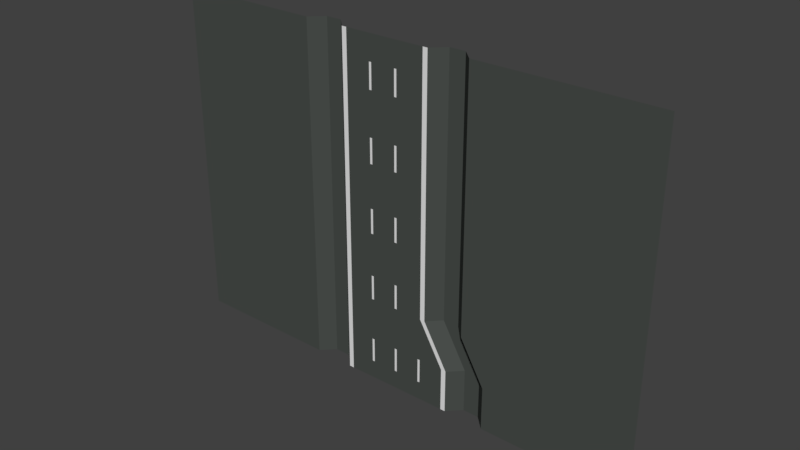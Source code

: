 # Source: road.4zu3.v002.blend  (saved by Blender 2.79.0; exported with 4.5.12 LTS)
import bpy
from mathutils import Matrix  # noqa: F401  (used for matrix-valued properties, if any)

bpy.ops.wm.read_factory_settings(use_empty=True)
scene = bpy.context.scene
scene.name = 'Scene'

# ---- collections
col_collection_1 = bpy.data.collections.new('Collection 1'); scene.collection.children.link(col_collection_1)

# ---- materials (node trees are filled in below, after node groups)
mat_grau = bpy.data.materials.new('grau')
mat_grau.alpha_threshold = 0.0
mat_grau.use_transparent_shadow = False
mat_grau.diffuse_color = (0.06806, 0.07658, 0.07013, 1.0)
mat_grau.roughness = 0.5
mat_wei = bpy.data.materials.new('weiß')
mat_wei.alpha_threshold = 0.0
mat_wei.use_transparent_shadow = False
mat_wei.roughness = 0.5

# ---- material node trees

# ---- world
world_world = bpy.data.worlds.new('World'); scene.world = world_world
world_world.color = (0.05088, 0.05088, 0.05088)
world_world.use_sun_shadow = False
world_world.sun_shadow_jitter_overblur = 0.0
world_world.cycles.sampling_method = 'MANUAL'

# ---- meshes
me_plane = bpy.data.meshes.new('Plane')
me_plane.from_pydata([(-2.35, 0.0, 0.0), (1.35, 0.0, 0.0), (-2.35, -6.018e-07, -13.77), (2.35, -6.006e-07, -13.74), (-2.85, 0.5, 0.002759), (1.85, 0.5, -0.001404), (-2.85, 0.5, -13.75), (2.85, 0.5, -13.74), (-3.5, 0.5, 0.002759), (-3.5, 0.5, -13.74), (3.5, 0.5, -13.74), (2.501, 0.5, -0.001404), (-0.05, 0.0, 0.0), (-0.05, -6.012e-07, -13.75), (0.3187, 0.0, 0.0), (1.05, -6.009e-07, -13.75), (-1.15, -6.015e-07, -13.76), (-1.15, 0.0, 0.0), (0.4187, 0.0, 0.0), (1.15, -6.008e-07, -13.74), (0.05, -6.011e-07, -13.75), (0.05, -1.459e-13, -3.338e-06), (-1.05, 0.0, 0.0), (-1.05, -6.014e-07, -13.76), (-2.35, -4.488e-07, -10.27), (-2.35, -4.05e-07, -9.264), (-2.35, -3.284e-07, -7.512), (-2.35, -2.846e-07, -6.51), (-2.35, -2.08e-07, -4.758), (-2.35, -1.642e-07, -3.756), (-2.35, -8.761e-08, -2.004), (-2.35, -4.381e-08, -1.002), (1.35, -4.366e-08, -0.9989), (1.35, -8.732e-08, -1.998), (1.35, -1.638e-07, -3.746), (1.35, -2.074e-07, -4.745), (1.35, -2.839e-07, -6.494), (1.35, -3.275e-07, -7.493), (1.35, -4.04e-07, -9.242), (1.35, -4.476e-07, -10.24), (-2.85, 0.5, -10.25), (-2.85, 0.5, -9.251), (-2.85, 0.5, -7.5), (-2.85, 0.5, -6.5), (-2.85, 0.5, -4.749), (-2.85, 0.5, -3.749), (-2.85, 0.5, -1.998), (-2.85, 0.5, -0.9979), (1.85, 0.5, -1.0), (1.85, 0.5, -1.999), (1.85, 0.5, -3.748), (1.85, 0.5, -4.747), (1.85, 0.5, -6.495), (1.85, 0.5, -7.494), (1.85, 0.5, -9.243), (1.85, 0.5, -10.24), (-3.5, 0.5, -10.24), (-3.5, 0.5, -9.239), (-3.5, 0.5, -7.49), (-3.5, 0.5, -6.491), (-3.5, 0.5, -4.742), (-3.5, 0.5, -3.744), (-3.5, 0.5, -1.995), (-3.5, 0.5, -0.9961), (2.501, 0.5, -1.0), (2.501, 0.5, -1.999), (2.501, 0.5, -3.748), (2.501, 0.5, -4.747), (2.501, 0.5, -6.495), (2.501, 0.5, -7.494), (2.501, 0.5, -9.243), (2.501, 0.5, -10.24), (-0.05, -4.374e-08, -1.001), (-0.05, -8.746e-08, -2.001), (-0.05, -1.64e-07, -3.751), (-0.05, -2.077e-07, -4.752), (-0.05, -2.842e-07, -6.502), (-0.05, -3.279e-07, -7.502), (-0.05, -4.045e-07, -9.253), (-0.05, -4.482e-07, -10.25), (0.3187, -4.37e-08, -0.9997), (0.3187, -8.739e-08, -1.999), (0.3187, -1.639e-07, -3.749), (0.3187, -2.076e-07, -4.748), (0.3187, -2.84e-07, -6.498), (0.3187, -3.277e-07, -7.498), (0.3187, -4.042e-07, -9.247), (0.3187, -4.479e-07, -10.25), (-1.15, -4.378e-08, -1.001), (-1.15, -8.754e-08, -2.003), (-1.15, -1.641e-07, -3.754), (-1.15, -2.078e-07, -4.755), (-1.15, -2.844e-07, -6.506), (-1.15, -3.282e-07, -7.507), (-1.15, -4.047e-07, -9.259), (-1.15, -4.485e-07, -10.26), (0.4187, -4.369e-08, -0.9996), (0.4187, -8.738e-08, -1.999), (0.4187, -1.638e-07, -3.748), (0.4187, -2.075e-07, -4.748), (0.4187, -2.84e-07, -6.497), (0.4187, -3.277e-07, -7.497), (0.4187, -4.042e-07, -9.246), (0.4187, -4.478e-07, -10.25), (0.05, -4.373e-08, -1.0), (0.05, -8.744e-08, -2.0), (0.05, -1.639e-07, -3.751), (0.05, -2.077e-07, -4.751), (0.05, -2.842e-07, -6.501), (0.05, -3.279e-07, -7.501), (0.05, -4.044e-07, -9.251), (0.05, -4.481e-07, -10.25), (-1.05, -4.377e-08, -1.001), (-1.05, -8.752e-08, -2.002), (-1.05, -1.641e-07, -3.753), (-1.05, -2.078e-07, -4.754), (-1.05, -2.844e-07, -6.505), (-1.05, -3.281e-07, -7.506), (-1.05, -4.047e-07, -9.257), (-1.05, -4.484e-07, -10.26), (-2.15, -6.017e-07, -13.77), (-2.15, 0.0, 0.0), (-2.15, -4.38e-08, -1.002), (-2.15, -8.759e-08, -2.004), (-2.15, -1.642e-07, -3.756), (-2.15, -2.08e-07, -4.757), (-2.15, -2.845e-07, -6.509), (-2.15, -3.283e-07, -7.511), (-2.15, -4.049e-07, -9.263), (-2.15, -4.487e-07, -10.26), (1.15, 0.0, 0.0), (2.15, -6.007e-07, -13.74), (1.15, -4.367e-08, -0.9991), (1.15, -8.734e-08, -1.998), (1.15, -1.638e-07, -3.747), (1.15, -2.075e-07, -4.746), (1.15, -2.839e-07, -6.495), (1.15, -3.276e-07, -7.494), (1.15, -4.04e-07, -9.243), (1.15, -4.477e-07, -10.24), (2.35, -5.241e-07, -11.99), (2.85, 0.5, -11.99), (3.5, 0.5, -11.99), (-0.05, -5.247e-07, -12.0), (1.05, -5.244e-07, -12.0), (-1.15, -5.25e-07, -12.01), (1.15, -5.243e-07, -12.0), (0.05, -5.246e-07, -12.0), (-1.05, -5.249e-07, -12.01), (-2.35, -5.253e-07, -12.02), (-2.85, 0.5, -12.0), (-3.5, 0.5, -11.99), (-2.15, -5.252e-07, -12.02), (2.15, -5.242e-07, -11.99), (2.35, -5.678e-07, -12.99), (2.85, 0.5, -12.99), (3.5, 0.5, -12.99), (-0.05, -5.684e-07, -13.0), (1.05, -5.681e-07, -13.0), (-1.15, -5.687e-07, -13.01), (1.15, -5.68e-07, -12.99), (0.05, -5.683e-07, -13.0), (-1.05, -5.686e-07, -13.01), (-2.15, -5.689e-07, -13.02), (2.15, -5.679e-07, -12.99), (-2.35, -5.69e-07, -13.02), (-2.85, 0.5, -13.0), (-3.5, 0.5, -12.99), (-10.0, -3.605e-09, 0.002757), (-10.0, -6.042e-07, -13.74), (-10.0, -4.512e-07, -10.24), (-10.0, -4.076e-07, -9.239), (-10.0, -3.311e-07, -7.49), (-10.0, -2.875e-07, -6.491), (-10.0, -2.11e-07, -4.742), (-10.0, -1.674e-07, -3.744), (-10.0, -9.092e-08, -1.995), (-10.0, -4.727e-08, -0.9961), (-10.0, -5.277e-07, -11.99), (-10.0, -5.714e-07, -12.99), (-4.0, -1.636e-07, -3.744), (-4.0, -2.073e-07, -4.742), (-4.0, 1.206e-10, 0.002758), (-4.0, -4.354e-08, -0.9961), (-4.0, -3.274e-07, -7.49), (-4.0, -4.038e-07, -9.239), (-4.0, -5.677e-07, -12.99), (-4.0, -6.004e-07, -13.74), (-4.0, -8.72e-08, -1.995), (-4.0, -2.837e-07, -6.491), (-4.0, -4.475e-07, -10.24), (-4.0, -5.24e-07, -11.99), (3.5, 0.5, -13.74), (2.5, 0.5, -0.001404), (2.5, 0.5, -1.0), (2.5, 0.5, -1.999), (2.5, 0.5, -3.748), (2.5, 0.5, -4.747), (2.5, 0.5, -6.495), (2.5, 0.5, -7.494), (2.5, 0.5, -9.243), (2.5, 0.5, -10.24), (3.5, 0.5, -11.99), (3.5, 0.5, -12.99), (4.0, -6.006e-07, -13.74), (3.0, -6.139e-11, -0.001404), (3.0, -4.372e-08, -1.0), (3.0, -8.738e-08, -1.999), (3.0, -1.638e-07, -3.748), (3.0, -2.075e-07, -4.747), (3.0, -2.839e-07, -6.495), (3.0, -3.276e-07, -7.494), (3.0, -4.04e-07, -9.243), (3.0, -4.477e-07, -10.24), (4.0, -5.241e-07, -11.99), (4.0, -5.678e-07, -12.99), (10.0, -6.006e-07, -13.74), (10.0, -6.139e-11, -0.001404), (10.0, -4.372e-08, -1.0), (10.0, -8.738e-08, -1.999), (10.0, -1.638e-07, -3.748), (10.0, -2.075e-07, -4.747), (10.0, -2.839e-07, -6.495), (10.0, -3.276e-07, -7.494), (10.0, -4.04e-07, -9.243), (10.0, -4.477e-07, -10.24), (10.0, -5.241e-07, -11.99), (10.0, -5.678e-07, -12.99)], [], [(164, 154, 3, 131), (32, 1, 5, 48), (165, 2, 6, 166), (166, 6, 9, 167), (48, 5, 11, 64), (162, 157, 13, 23), (161, 158, 15, 20), (163, 159, 16, 120), (158, 160, 19, 15), (157, 161, 20, 13), (159, 162, 23, 16), (17, 22, 112, 88), (88, 112, 113, 89), (89, 113, 114, 90), (90, 114, 115, 91), (91, 115, 116, 92), (92, 116, 117, 93), (93, 117, 118, 94), (94, 118, 119, 95), (12, 21, 104, 72), (72, 104, 105, 73), (73, 105, 106, 74), (74, 106, 107, 75), (75, 107, 108, 76), (76, 108, 109, 77), (77, 109, 110, 78), (78, 110, 111, 79), (14, 18, 96, 80), (80, 96, 97, 81), (81, 97, 98, 82), (82, 98, 99, 83), (83, 99, 100, 84), (84, 100, 101, 85), (85, 101, 102, 86), (86, 102, 103, 87), (121, 17, 88, 122), (122, 88, 89, 123), (123, 89, 90, 124), (124, 90, 91, 125), (125, 91, 92, 126), (126, 92, 93, 127), (127, 93, 94, 128), (128, 94, 95, 129), (21, 14, 80, 104), (104, 80, 81, 105), (105, 81, 82, 106), (106, 82, 83, 107), (107, 83, 84, 108), (108, 84, 85, 109), (109, 85, 86, 110), (110, 86, 87, 111), (22, 12, 72, 112), (112, 72, 73, 113), (113, 73, 74, 114), (114, 74, 75, 115), (115, 75, 76, 116), (116, 76, 77, 117), (117, 77, 78, 118), (118, 78, 79, 119), (141, 55, 71, 142), (55, 54, 70, 71), (54, 53, 69, 70), (53, 52, 68, 69), (52, 51, 67, 68), (51, 50, 66, 67), (50, 49, 65, 66), (49, 48, 64, 65), (4, 47, 63, 8), (47, 46, 62, 63), (46, 45, 61, 62), (45, 44, 60, 61), (44, 43, 59, 60), (43, 42, 58, 59), (42, 41, 57, 58), (41, 40, 56, 57), (0, 31, 47, 4), (31, 30, 46, 47), (30, 29, 45, 46), (29, 28, 44, 45), (28, 27, 43, 44), (27, 26, 42, 43), (26, 25, 41, 42), (25, 24, 40, 41), (140, 39, 55, 141), (39, 38, 54, 55), (38, 37, 53, 54), (37, 36, 52, 53), (36, 35, 51, 52), (35, 34, 50, 51), (34, 33, 49, 50), (33, 32, 48, 49), (130, 1, 32, 132), (132, 32, 33, 133), (133, 33, 34, 134), (134, 34, 35, 135), (135, 35, 36, 136), (136, 36, 37, 137), (137, 37, 38, 138), (138, 38, 39, 139), (25, 128, 129, 24), (26, 127, 128, 25), (27, 126, 127, 26), (28, 125, 126, 27), (29, 124, 125, 28), (30, 123, 124, 29), (31, 122, 123, 30), (0, 121, 122, 31), (165, 163, 120, 2), (102, 138, 139, 103), (101, 137, 138, 102), (100, 136, 137, 101), (99, 135, 136, 100), (98, 134, 135, 99), (97, 133, 134, 98), (96, 132, 133, 97), (18, 130, 132, 96), (160, 164, 131, 19), (103, 139, 153, 146), (24, 129, 152, 149), (154, 140, 141, 155), (155, 141, 142, 156), (95, 119, 148, 145), (79, 111, 147, 143), (87, 103, 146, 144), (129, 95, 145, 152), (111, 87, 144, 147), (119, 79, 143, 148), (40, 150, 151, 56), (24, 149, 150, 40), (139, 39, 140, 153), (7, 155, 156, 10), (3, 154, 155, 7), (146, 153, 164, 160), (149, 152, 163, 165), (145, 148, 162, 159), (143, 147, 161, 157), (144, 146, 160, 158), (152, 145, 159, 163), (147, 144, 158, 161), (148, 143, 157, 162), (150, 166, 167, 151), (149, 165, 166, 150), (153, 140, 154, 164), (180, 181, 174, 175), (182, 183, 177, 168), (184, 185, 171, 172), (186, 187, 169, 179), (188, 180, 175, 176), (189, 184, 172, 173), (190, 191, 178, 170), (183, 188, 176, 177), (191, 186, 179, 178), (181, 189, 173, 174), (185, 190, 170, 171), (57, 56, 190, 185), (60, 59, 189, 181), (151, 167, 186, 191), (63, 62, 188, 183), (56, 151, 191, 190), (59, 58, 184, 189), (62, 61, 180, 188), (167, 9, 187, 186), (58, 57, 185, 184), (8, 63, 183, 182), (61, 60, 181, 180), (64, 11, 193, 194), (156, 142, 202, 203), (71, 70, 200, 201), (142, 71, 201, 202), (68, 67, 197, 198), (65, 64, 194, 195), (10, 156, 203, 192), (69, 68, 198, 199), (66, 65, 195, 196), (70, 69, 199, 200), (67, 66, 196, 197), (200, 199, 211, 212), (197, 196, 208, 209), (194, 193, 205, 206), (201, 200, 212, 213), (198, 197, 209, 210), (195, 194, 206, 207), (202, 201, 213, 214), (199, 198, 210, 211), (196, 195, 207, 208), (203, 202, 214, 215), (192, 203, 215, 204), (206, 205, 217, 218), (213, 212, 224, 225), (210, 209, 221, 222), (207, 206, 218, 219), (214, 213, 225, 226), (211, 210, 222, 223), (208, 207, 219, 220), (215, 214, 226, 227), (204, 215, 227, 216), (212, 211, 223, 224), (209, 208, 220, 221)])
me_plane.polygons.foreach_set('material_index', [1, 0, 0, 0, 0, 0, 0, 0, 0, 0, 0, 0, 1, 0, 1, 0, 1, 0, 1, 0, 1, 0, 1, 0, 1, 0, 1, 0, 0, 0, 0, 0, 0, 0, 0, 0, 0, 0, 0, 0, 0, 0, 0, 0, 0, 0, 0, 0, 0, 0, 0, 0, 0, 0, 0, 0, 0, 0, 0, 0, 0, 0, 0, 0, 0, 0, 0, 0, 0, 0, 0, 0, 0, 0, 0, 0, 0, 0, 0, 0, 0, 0, 0, 0, 0, 0, 0, 0, 0, 0, 0, 1, 1, 1, 1, 1, 1, 1, 1, 1, 1, 1, 1, 1, 1, 1, 1, 1, 0, 0, 0, 0, 0, 0, 0, 0, 0, 0, 1, 0, 0, 0, 0, 0, 0, 0, 0, 0, 0, 1, 0, 0, 0, 1, 1, 1, 1, 0, 0, 0, 0, 0, 1, 0, 0, 0, 0, 0, 0, 0, 0, 0, 0, 0, 0, 0, 0, 0, 0, 0, 0, 0, 0, 0, 0, 0, 0, 0, 0, 0, 0, 0, 0, 0, 0, 0, 0, 0, 0, 0, 0, 0, 0, 0, 0, 0, 0, 0, 0, 0, 0, 0, 0, 0, 0, 0, 0, 0])
me_plane.materials.append(mat_grau)
me_plane.materials.append(mat_wei)
me_plane.use_remesh_preserve_volume = False
me_plane.use_remesh_preserve_attributes = False
me_plane.use_mirror_vertex_groups = False
me_plane.update()

# ---- objects
ob_plane = bpy.data.objects.new('Plane', me_plane)

# ---- transforms, parenting, visibility, modifiers, constraints
ob_plane.location = (0.0, 0.0, 0.0)
ob_plane.lineart.crease_threshold = 0.0

# ---- collection membership
col_collection_1.objects.link(ob_plane)

# ---- scene / render settings (as saved in the file)
scene.frame_start = 1; scene.frame_end = 250; scene.frame_set(1)
scene.render.engine = 'BLENDER_EEVEE_NEXT'
scene.render.resolution_percentage = 50
scene.render.dither_intensity = 0.0
scene.cycles.use_denoising = False
scene.cycles.samples = 128
scene.cycles.sampling_pattern = 'TABULATED_SOBOL'
scene.cycles.use_adaptive_sampling = False
scene.cycles.use_light_tree = False
scene.cycles.blur_glossy = 0.0
scene.cycles.sample_clamp_indirect = 0.0
scene.view_settings.view_transform = 'Standard'
bpy.context.view_layer.update()

# ---- added for rendering (the .blend has no active camera and no usable light): camera, sun
cam_auto = bpy.data.cameras.new('AutoCamera')
cam_auto.lens = 50.0
cam_auto.sensor_width = 36.0
cam_auto.clip_end = 1000.0
ob_auto_camera = bpy.data.objects.new('AutoCamera', cam_auto)
scene.collection.objects.link(ob_auto_camera)
ob_auto_camera.location = (22.4715, -26.7158, 11.0945)
ob_auto_camera.rotation_euler = (1.09748, -7.21219e-08, 0.694738)
scene.camera = ob_auto_camera
light_auto_sun = bpy.data.lights.new('AutoSun', 'SUN')
light_auto_sun.energy = 3.0
light_auto_sun.angle = 0.0523599
ob_auto_sun = bpy.data.objects.new('AutoSun', light_auto_sun)
scene.collection.objects.link(ob_auto_sun)
ob_auto_sun.rotation_euler = (0.872665, 0.174533, 0.523599)
bpy.context.view_layer.update()
